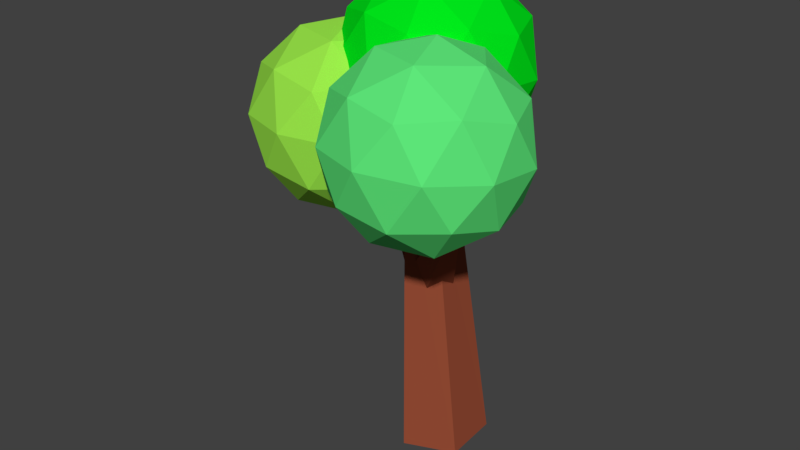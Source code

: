 # Source: dumbTree1.blend  (saved by Blender 2.79.0; exported with 4.5.12 LTS)
import bpy
from mathutils import Matrix  # noqa: F401  (used for matrix-valued properties, if any)

bpy.ops.wm.read_factory_settings(use_empty=True)
scene = bpy.context.scene
scene.name = 'Scene'

# ---- collections
col_collection_1 = bpy.data.collections.new('Collection 1'); scene.collection.children.link(col_collection_1)

# ---- materials (node trees are filled in below, after node groups)
mat_material_056 = bpy.data.materials.new('Material.056')
mat_material_056.alpha_threshold = 0.0
mat_material_056.use_transparent_shadow = False
mat_material_056.diffuse_color = (0.1373, 0.078, 0.01108, 1.0)
mat_material_056.roughness = 0.5
mat_material_048 = bpy.data.materials.new('Material.048')
mat_material_048.alpha_threshold = 0.0
mat_material_048.use_transparent_shadow = False
mat_material_048.diffuse_color = (0.326, 0.07715, 0.03769, 1.0)
mat_material_048.roughness = 0.5
mat_material_045 = bpy.data.materials.new('Material.045')
mat_material_045.alpha_threshold = 0.0
mat_material_045.use_transparent_shadow = False
mat_material_045.diffuse_color = (0.0, 0.8, 0.01099, 1.0)
mat_material_045.roughness = 0.5
mat_material_046 = bpy.data.materials.new('Material.046')
mat_material_046.alpha_threshold = 0.0
mat_material_046.use_transparent_shadow = False
mat_material_046.diffuse_color = (0.3299, 0.8, 0.06834, 1.0)
mat_material_046.roughness = 0.5
mat_material_047 = bpy.data.materials.new('Material.047')
mat_material_047.alpha_threshold = 0.0
mat_material_047.use_transparent_shadow = False
mat_material_047.diffuse_color = (0.1111, 0.8, 0.1939, 1.0)
mat_material_047.roughness = 0.5

# ---- material node trees

# ---- world
world_world = bpy.data.worlds.new('World'); scene.world = world_world
world_world.color = (0.05088, 0.05088, 0.05088)
world_world.use_sun_shadow = False
world_world.sun_shadow_jitter_overblur = 0.0
world_world.cycles.sampling_method = 'MANUAL'

# ---- meshes
me_plane_104 = bpy.data.meshes.new('Plane.104')
me_plane_104.from_pydata([(-1.004, 0.4677, -0.03595), (-1.06, 0.5034, -0.08001), (-0.984, 0.5276, -0.08414), (-0.9374, 0.4636, -0.07907), (-0.9841, 0.3998, -0.07181), (-1.06, 0.4244, -0.07239), (-1.027, 0.5212, -0.1504), (-0.9519, 0.4966, -0.1498), (-0.9546, 0.4194, -0.11), (-1.027, 0.3934, -0.138), (-1.074, 0.4574, -0.1431), (-1.007, 0.4533, -0.1862), (-0.9919, 0.5042, -0.05108), (-1.036, 0.49, -0.04866), (-1.025, 0.5252, -0.07698), (-1.069, 0.4645, -0.07008), (-1.036, 0.4435, -0.04418), (-0.9645, 0.4666, -0.04811), (-0.9528, 0.5017, -0.07643), (-0.9919, 0.429, -0.04384), (-0.9528, 0.4266, -0.06918), (-1.025, 0.4036, -0.06526), (-1.077, 0.4839, -0.1116), (-1.078, 0.4375, -0.1072), (-1.006, 0.5356, -0.1183), (-1.05, 0.5214, -0.1159), (-0.9339, 0.4835, -0.115), (-0.9613, 0.5212, -0.118), (-0.9582, 0.4124, -0.09613), (-0.9339, 0.4371, -0.1105), (-1.05, 0.3998, -0.1042), (-1.006, 0.3853, -0.1038), (-1.059, 0.4944, -0.153), (-0.9868, 0.5174, -0.1569), (-0.9424, 0.4565, -0.1521), (-0.9868, 0.3958, -0.1452), (-1.059, 0.4192, -0.1457), (-1.019, 0.4919, -0.1783), (-1.047, 0.4544, -0.1741), (-0.9751, 0.4775, -0.178), (-0.9751, 0.431, -0.1735), (-1.019, 0.4168, -0.1711), (-0.8962, 0.4268, -0.01954), (-0.9518, 0.4625, -0.0636), (-0.8763, 0.4867, -0.06773), (-0.8297, 0.4227, -0.06266), (-0.8763, 0.3589, -0.0554), (-0.9518, 0.3835, -0.05599), (-0.9196, 0.4803, -0.134), (-0.8442, 0.4557, -0.1334), (-0.8442, 0.3767, -0.1258), (-0.9197, 0.3525, -0.1216), (-0.9602, 0.4189, -0.104), (-0.8998, 0.4124, -0.1698), (-0.8842, 0.4633, -0.03468), (-0.9286, 0.4491, -0.03225), (-0.9169, 0.4843, -0.06057), (-0.9613, 0.4236, -0.05367), (-0.9286, 0.4026, -0.02777), (-0.8568, 0.4257, -0.0317), (-0.8451, 0.4609, -0.06002), (-0.8842, 0.3882, -0.02743), (-0.8451, 0.3857, -0.05277), (-0.9169, 0.3627, -0.04885), (-0.9698, 0.443, -0.09523), (-0.9698, 0.3966, -0.09075), (-0.898, 0.4948, -0.1019), (-0.9423, 0.4805, -0.0995), (-0.8262, 0.4426, -0.0986), (-0.8536, 0.4803, -0.1016), (-0.8536, 0.3587, -0.08986), (-0.8262, 0.3962, -0.09412), (-0.9424, 0.3589, -0.08777), (-0.898, 0.3444, -0.08743), (-0.9509, 0.4535, -0.1366), (-0.8791, 0.4765, -0.1405), (-0.8347, 0.4156, -0.1357), (-0.8791, 0.3549, -0.1288), (-0.9542, 0.4042, -0.105), (-0.9118, 0.451, -0.1619), (-0.9392, 0.4135, -0.1577), (-0.8674, 0.4366, -0.1616), (-0.8674, 0.3901, -0.1571), (-0.9118, 0.3759, -0.1547), (-0.9543, 0.3947, -0.06477), (-0.977, 0.4243, -0.09712), (-0.9345, 0.4546, -0.113), (-0.9299, 0.4089, -0.09675), (-0.9345, 0.3268, -0.1006), (-1.01, 0.3514, -0.1012), (-0.9778, 0.4482, -0.1792), (-0.9023, 0.4236, -0.1786), (-0.9023, 0.3446, -0.171), (-0.9778, 0.3204, -0.1669), (-1.024, 0.3844, -0.1719), (-0.9579, 0.3803, -0.215), (-0.9423, 0.4312, -0.07991), (-0.9867, 0.417, -0.07748), (-0.9635, 0.4327, -0.09595), (-1.019, 0.3915, -0.0989), (-0.9867, 0.3705, -0.073), (-0.9149, 0.3936, -0.07693), (-0.9358, 0.4237, -0.09573), (-0.9424, 0.3561, -0.07266), (-0.9033, 0.3536, -0.098), (-0.9751, 0.3306, -0.09408), (-1.028, 0.4109, -0.1405), (-1.028, 0.3645, -0.136), (-0.9561, 0.4627, -0.1472), (-1.0, 0.4484, -0.1447), (-0.8843, 0.4105, -0.1438), (-0.9117, 0.4482, -0.1468), (-0.9118, 0.3266, -0.1351), (-0.8843, 0.3641, -0.1394), (-1.001, 0.3268, -0.133), (-0.9561, 0.3123, -0.1327), (-1.009, 0.4214, -0.1818), (-0.9372, 0.4444, -0.1857), (-0.8929, 0.3835, -0.1809), (-0.9372, 0.3228, -0.174), (-1.009, 0.3462, -0.1746), (-0.9699, 0.4189, -0.2072), (-0.9973, 0.3814, -0.2029), (-0.9255, 0.4045, -0.2068), (-0.9255, 0.358, -0.2023), (-0.9699, 0.3438, -0.1999), (-0.9774, 0.3885, 0.01515), (-1.035, 0.4594, -0.06417), (-0.986, 0.4016, 0.03101), (-1.038, 0.4635, -0.05929), (-0.9726, 0.4192, 0.03347), (-1.034, 0.4689, -0.05853), (-0.9556, 0.417, 0.01913), (-1.028, 0.4682, -0.06295), (-0.9586, 0.398, 0.007818), (-1.029, 0.4624, -0.06644), (-0.9664, 0.3923, 0.03165), (-0.8964, 0.3731, -0.03731), (-0.9808, 0.4058, 0.03312), (-0.8994, 0.3752, -0.04149), (-0.9724, 0.4185, 0.03627), (-0.8979, 0.3805, -0.04225), (-0.9627, 0.4214, 0.03478), (-0.8939, 0.3817, -0.03853), (-0.9539, 0.4052, 0.03631), (-0.893, 0.3771, -0.03547), (-0.9604, 0.3599, 0.1709), (-0.9593, 0.3909, -0.0729), (-1.003, 0.3725, 0.1703), (-0.9809, 0.3972, -0.07362), (-1.004, 0.4169, 0.1728), (-0.9813, 0.4204, -0.06477), (-0.9623, 0.4316, 0.175), (-0.96, 0.4284, -0.05858), (-0.9352, 0.3964, 0.1738), (-0.9464, 0.4101, -0.06361)], [], [(0, 13, 12), (1, 13, 15), (0, 12, 17), (0, 17, 19), (0, 19, 16), (1, 15, 22), (2, 14, 24), (3, 18, 26), (4, 20, 28), (5, 21, 30), (1, 22, 25), (2, 24, 27), (3, 26, 29), (4, 28, 31), (5, 30, 23), (6, 32, 37), (7, 33, 39), (8, 34, 40), (9, 35, 41), (10, 36, 38), (38, 41, 11), (38, 36, 41), (36, 9, 41), (41, 40, 11), (41, 35, 40), (35, 8, 40), (40, 39, 11), (40, 34, 39), (34, 7, 39), (39, 37, 11), (39, 33, 37), (33, 6, 37), (37, 38, 11), (37, 32, 38), (32, 10, 38), (23, 36, 10), (23, 30, 36), (30, 9, 36), (31, 35, 9), (31, 28, 35), (28, 8, 35), (29, 34, 8), (29, 26, 34), (26, 7, 34), (27, 33, 7), (27, 24, 33), (24, 6, 33), (25, 32, 6), (25, 22, 32), (22, 10, 32), (30, 31, 9), (30, 21, 31), (21, 4, 31), (28, 29, 8), (28, 20, 29), (20, 3, 29), (26, 27, 7), (26, 18, 27), (18, 2, 27), (24, 25, 6), (24, 14, 25), (14, 1, 25), (22, 23, 10), (22, 15, 23), (15, 5, 23), (16, 21, 5), (16, 19, 21), (19, 4, 21), (19, 20, 4), (19, 17, 20), (17, 3, 20), (17, 18, 3), (17, 12, 18), (12, 2, 18), (15, 16, 5), (15, 13, 16), (13, 0, 16), (12, 14, 2), (12, 13, 14), (13, 1, 14), (42, 55, 54), (43, 55, 57), (42, 54, 59), (42, 59, 61), (42, 61, 58), (43, 57, 64), (44, 56, 66), (45, 60, 68), (46, 62, 70), (47, 63, 72), (43, 64, 67), (44, 66, 69), (45, 68, 71), (46, 70, 73), (47, 72, 65), (48, 74, 79), (49, 75, 81), (50, 76, 82), (51, 77, 83), (52, 78, 80), (80, 83, 53), (80, 78, 83), (78, 51, 83), (83, 82, 53), (83, 77, 82), (77, 50, 82), (82, 81, 53), (82, 76, 81), (76, 49, 81), (81, 79, 53), (81, 75, 79), (75, 48, 79), (79, 80, 53), (79, 74, 80), (74, 52, 80), (65, 78, 52), (65, 72, 78), (72, 51, 78), (73, 77, 51), (73, 70, 77), (70, 50, 77), (71, 76, 50), (71, 68, 76), (68, 49, 76), (69, 75, 49), (69, 66, 75), (66, 48, 75), (67, 74, 48), (67, 64, 74), (64, 52, 74), (72, 73, 51), (72, 63, 73), (63, 46, 73), (70, 71, 50), (70, 62, 71), (62, 45, 71), (68, 69, 49), (68, 60, 69), (60, 44, 69), (66, 67, 48), (66, 56, 67), (56, 43, 67), (64, 65, 52), (64, 57, 65), (57, 47, 65), (58, 63, 47), (58, 61, 63), (61, 46, 63), (61, 62, 46), (61, 59, 62), (59, 45, 62), (59, 60, 45), (59, 54, 60), (54, 44, 60), (57, 58, 47), (57, 55, 58), (55, 42, 58), (54, 56, 44), (54, 55, 56), (55, 43, 56), (84, 97, 96), (85, 97, 99), (84, 96, 101), (84, 101, 103), (84, 103, 100), (85, 99, 106), (86, 98, 108), (87, 102, 110), (88, 104, 112), (89, 105, 114), (85, 106, 109), (86, 108, 111), (87, 110, 113), (88, 112, 115), (89, 114, 107), (90, 116, 121), (91, 117, 123), (92, 118, 124), (93, 119, 125), (94, 120, 122), (122, 125, 95), (122, 120, 125), (120, 93, 125), (125, 124, 95), (125, 119, 124), (119, 92, 124), (124, 123, 95), (124, 118, 123), (118, 91, 123), (123, 121, 95), (123, 117, 121), (117, 90, 121), (121, 122, 95), (121, 116, 122), (116, 94, 122), (107, 120, 94), (107, 114, 120), (114, 93, 120), (115, 119, 93), (115, 112, 119), (112, 92, 119), (113, 118, 92), (113, 110, 118), (110, 91, 118), (111, 117, 91), (111, 108, 117), (108, 90, 117), (109, 116, 90), (109, 106, 116), (106, 94, 116), (114, 115, 93), (114, 105, 115), (105, 88, 115), (112, 113, 92), (112, 104, 113), (104, 87, 113), (110, 111, 91), (110, 102, 111), (102, 86, 111), (108, 109, 90), (108, 98, 109), (98, 85, 109), (106, 107, 94), (106, 99, 107), (99, 89, 107), (100, 105, 89), (100, 103, 105), (103, 88, 105), (103, 104, 88), (103, 101, 104), (101, 87, 104), (101, 102, 87), (101, 96, 102), (96, 86, 102), (99, 100, 89), (99, 97, 100), (97, 84, 100), (96, 98, 86), (96, 97, 98), (97, 85, 98), (126, 127, 129, 128), (128, 129, 131, 130), (130, 131, 133, 132), (129, 127, 135, 133, 131), (132, 133, 135, 134), (134, 135, 127, 126), (126, 128, 130, 132, 134), (136, 137, 139, 138), (138, 139, 141, 140), (140, 141, 143, 142), (139, 137, 145, 143, 141), (142, 143, 145, 144), (144, 145, 137, 136), (136, 138, 140, 142, 144), (146, 147, 149, 148), (148, 149, 151, 150), (150, 151, 153, 152), (149, 147, 155, 153, 151), (152, 153, 155, 154), (154, 155, 147, 146), (146, 148, 150, 152, 154)])
me_plane_104.polygons.foreach_set('material_index', [9, 9, 9, 9, 9, 9, 9, 9, 9, 9, 9, 9, 9, 9, 9, 9, 9, 9, 9, 9, 9, 9, 9, 9, 9, 9, 9, 9, 9, 9, 9, 9, 9, 9, 9, 9, 9, 9, 9, 9, 9, 9, 9, 9, 9, 9, 9, 9, 9, 9, 9, 9, 9, 9, 9, 9, 9, 9, 9, 9, 9, 9, 9, 9, 9, 9, 9, 9, 9, 9, 9, 9, 9, 9, 9, 9, 9, 9, 9, 9, 8, 8, 8, 8, 8, 8, 8, 8, 8, 8, 8, 8, 8, 8, 8, 8, 8, 8, 8, 8, 8, 8, 8, 8, 8, 8, 8, 8, 8, 8, 8, 8, 8, 8, 8, 8, 8, 8, 8, 8, 8, 8, 8, 8, 8, 8, 8, 8, 8, 8, 8, 8, 8, 8, 8, 8, 8, 8, 8, 8, 8, 8, 8, 8, 8, 8, 8, 8, 8, 8, 8, 8, 8, 8, 8, 8, 8, 8, 8, 8, 7, 7, 7, 7, 7, 7, 7, 7, 7, 7, 7, 7, 7, 7, 7, 7, 7, 7, 7, 7, 7, 7, 7, 7, 7, 7, 7, 7, 7, 7, 7, 7, 7, 7, 7, 7, 7, 7, 7, 7, 7, 7, 7, 7, 7, 7, 7, 7, 7, 7, 7, 7, 7, 7, 7, 7, 7, 7, 7, 7, 7, 7, 7, 7, 7, 7, 7, 7, 7, 7, 7, 7, 7, 7, 7, 7, 7, 7, 7, 7, 6, 6, 6, 6, 6, 6, 6, 6, 6, 6, 6, 6, 6, 6, 6, 6, 6, 6, 6, 6, 6])
me_plane_104.materials.append(None)
me_plane_104.materials.append(None)
me_plane_104.materials.append(None)
me_plane_104.materials.append(None)
me_plane_104.materials.append(mat_material_056)
me_plane_104.materials.append(None)
me_plane_104.materials.append(mat_material_048)
me_plane_104.materials.append(mat_material_045)
me_plane_104.materials.append(mat_material_046)
me_plane_104.materials.append(mat_material_047)
me_plane_104.materials.append(None)
me_plane_104.materials.append(None)
me_plane_104.materials.append(None)
me_plane_104.materials.append(None)
me_plane_104.materials.append(None)
me_plane_104.materials.append(None)
me_plane_104.materials.append(None)
me_plane_104.materials.append(None)
me_plane_104.materials.append(None)
me_plane_104.materials.append(None)
me_plane_104.materials.append(None)
me_plane_104.materials.append(None)
me_plane_104.materials.append(None)
me_plane_104.materials.append(None)
me_plane_104.materials.append(None)
me_plane_104.materials.append(None)
me_plane_104.materials.append(None)
me_plane_104.materials.append(None)
me_plane_104.materials.append(None)
me_plane_104.materials.append(None)
me_plane_104.materials.append(None)
me_plane_104.materials.append(None)
me_plane_104.materials.append(None)
me_plane_104.materials.append(None)
me_plane_104.materials.append(None)
me_plane_104.materials.append(None)
me_plane_104.materials.append(None)
me_plane_104.materials.append(None)
me_plane_104.materials.append(None)
me_plane_104.materials.append(None)
me_plane_104.materials.append(None)
me_plane_104.materials.append(None)
me_plane_104.materials.append(None)
me_plane_104.use_remesh_preserve_volume = False
me_plane_104.use_remesh_preserve_attributes = False
me_plane_104.use_mirror_vertex_groups = False
me_plane_104.update()

# ---- objects
ob_tree_097 = bpy.data.objects.new('Tree.097', me_plane_104)

# ---- transforms, parenting, visibility, modifiers, constraints
ob_tree_097.location = (-8.877, 3.55, 1.54)
ob_tree_097.scale = (-9.17, -9.17, -9.17)
ob_tree_097.lineart.crease_threshold = 0.0

# ---- collection membership
col_collection_1.objects.link(ob_tree_097)

# ---- scene / render settings (as saved in the file)
scene.frame_start = 1; scene.frame_end = 250; scene.frame_set(1)
scene.render.engine = 'BLENDER_EEVEE_NEXT'
scene.render.resolution_percentage = 50
scene.render.dither_intensity = 0.0
scene.cycles.use_denoising = False
scene.cycles.samples = 128
scene.cycles.sampling_pattern = 'TABULATED_SOBOL'
scene.cycles.use_adaptive_sampling = False
scene.cycles.use_light_tree = False
scene.cycles.blur_glossy = 0.0
scene.cycles.sample_clamp_indirect = 0.0
scene.view_settings.view_transform = 'Standard'
bpy.context.view_layer.update()

# ---- added for rendering (the .blend has no active camera and no usable light): camera, sun
cam_auto = bpy.data.cameras.new('AutoCamera')
cam_auto.lens = 50.0
cam_auto.sensor_width = 36.0
cam_auto.clip_end = 1000.0
ob_auto_camera = bpy.data.objects.new('AutoCamera', cam_auto)
scene.collection.objects.link(ob_auto_camera)
ob_auto_camera.location = (4.2204, -5.58118, 5.2186)
ob_auto_camera.rotation_euler = (1.09748, -7.21219e-08, 0.694738)
scene.camera = ob_auto_camera
light_auto_sun = bpy.data.lights.new('AutoSun', 'SUN')
light_auto_sun.energy = 3.0
light_auto_sun.angle = 0.0523599
ob_auto_sun = bpy.data.objects.new('AutoSun', light_auto_sun)
scene.collection.objects.link(ob_auto_sun)
ob_auto_sun.rotation_euler = (0.872665, 0.174533, 0.523599)
bpy.context.view_layer.update()

